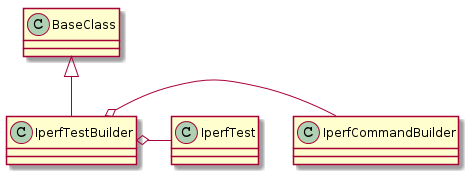

The diagram above was rendered by PlantUML. Its source (embedded in the PNG):
@startuml
BaseClass <|-- IperfTestBuilder
IperfTestBuilder o- IperfCommandBuilder
IperfTestBuilder o- IperfTest

@enduml